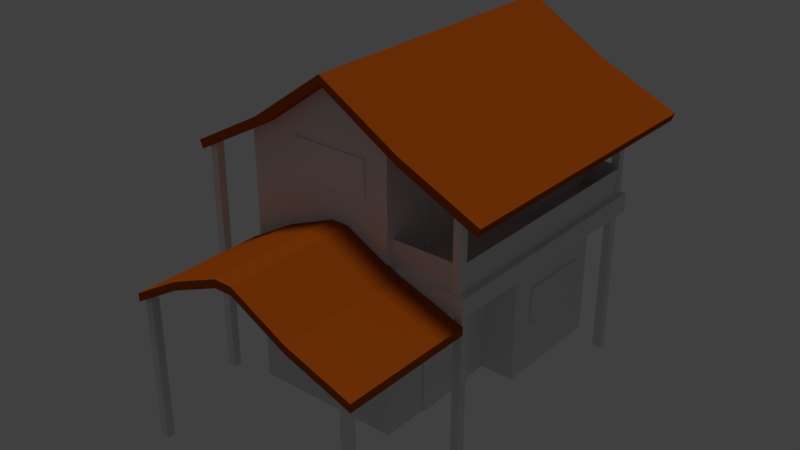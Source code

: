 # Source: 32.blend  (saved by Blender 2.79.0; exported with 4.5.12 LTS)
import bpy
from mathutils import Matrix  # noqa: F401  (used for matrix-valued properties, if any)

bpy.ops.wm.read_factory_settings(use_empty=True)
scene = bpy.context.scene
scene.name = 'Scene'

# ---- collections
col_collection_1 = bpy.data.collections.new('Collection 1'); scene.collection.children.link(col_collection_1)

# ---- materials (node trees are filled in below, after node groups)
mat_casa = bpy.data.materials.new('casa')
mat_casa.alpha_threshold = 0.0
mat_casa.use_transparent_shadow = False
mat_casa.roughness = 0.5
mat_casa.specular_intensity = 0.06842
mat_casa.line_color = (0.0, 0.0, 0.0, 1.0)
mat_telha = bpy.data.materials.new('telha')
mat_telha.alpha_threshold = 0.0
mat_telha.use_transparent_shadow = False
mat_telha.diffuse_color = (0.3931, 0.07515, 0.005034, 1.0)
mat_telha.roughness = 0.5
mat_telha.specular_intensity = 0.0
mat_material_000 = bpy.data.materials.new('Material.000')
mat_material_000.alpha_threshold = 0.0
mat_material_000.use_transparent_shadow = False
mat_material_000.roughness = 0.5

# ---- material node trees

# ---- world
world_world = bpy.data.worlds.new('World'); scene.world = world_world
world_world.color = (0.05088, 0.05088, 0.05088)
world_world.use_sun_shadow = False
world_world.sun_shadow_jitter_overblur = 0.0
world_world.cycles.sampling_method = 'MANUAL'

# ---- lights
light_hemi = bpy.data.lights.new('Hemi', 'SUN')
light_hemi.transmission_factor = 0.0
light_hemi.angle = 0.1993
light_hemi.energy = 1.0
light_hemi.shadow_buffer_clip_start = 0.5
light_hemi.shadow_soft_size = 0.1
light_hemi.shadow_cascade_max_distance = 1000.0

# ---- meshes
me_cube = bpy.data.meshes.new('Cube')
me_cube.from_pydata([(1.856, 0.9265, 3.704), (1.856, 0.9265, 4.382), (1.282, 0.9265, 3.704), (1.282, 0.9265, 4.382), (1.856, -0.9462, 3.704), (1.856, -0.9462, 4.382), (0.981, -0.9462, 3.704), (0.981, -0.9462, 4.382), (1.931, -0.9212, 3.704), (1.931, -0.9212, 4.382), (1.931, 0.8786, 3.704), (1.931, 0.8786, 4.382), (0.9685, -0.07827, 1.813), (0.9685, -0.3199, 1.813), (1.943, -0.9037, 5.89), (1.943, -0.9037, 3.716), (1.943, -0.9642, 5.89), (1.943, -0.9642, 3.716), (1.837, -0.9037, 5.89), (1.837, -0.9037, 3.716), (1.837, -0.9642, 5.89), (1.837, -0.9642, 3.716), (-0.4669, -1.994, 3.759), (-0.4669, -1.994, 3.94), (-0.4669, -0.987, 3.94), (-0.4669, -0.987, 3.759), (-1.128, -0.987, 3.278), (-1.128, -1.994, 3.278), (-1.128, -1.994, 3.097), (-1.128, -0.987, 3.097), (1.165, -0.987, 3.747), (1.165, -1.994, 3.747), (1.165, -1.994, 3.566), (1.165, -0.987, 3.566), (2.022, -1.994, 3.243), (2.022, -1.994, 3.062), (2.022, -0.987, 3.062), (2.022, -0.987, 3.243), (0.428, -0.987, 4.408), (0.428, -0.987, 4.227), (0.428, -1.994, 4.408), (0.428, -1.994, 4.227), (0.1947, -0.987, 4.408), (0.1947, -0.987, 4.227), (0.1947, -1.994, 4.408), (0.1947, -1.994, 4.227), (1.325, 1.129, 6.206), (1.325, -1.137, 6.206), (1.339, -1.137, 6.392), (1.339, 1.129, 6.392), (-0.6691, -1.137, 6.043), (-0.7163, -1.137, 6.219), (-0.6691, 1.129, 6.043), (-0.7163, 1.129, 6.219), (-1.687, 1.129, 5.318), (-1.687, -1.137, 5.318), (-1.639, 1.129, 5.143), (-1.639, -1.137, 5.143), (2.387, 1.129, 5.583), (2.387, -1.137, 5.583), (2.347, 1.129, 5.403), (2.347, -1.137, 5.403), (0.3035, 1.129, 7.247), (0.291, -1.137, 7.439), (0.291, 1.129, 7.439), (0.3035, -1.137, 7.247), (2.008, 0.9435, 3.786), (2.008, 0.9435, 3.362), (2.008, -0.9818, 3.786), (2.008, -0.9818, 3.362), (0.963, 0.9435, 3.786), (0.963, 0.9435, 3.362), (0.963, -0.9818, 3.786), (0.963, -0.9818, 3.362), (0.3, -1.0, 7.322), (0.3, 1.0, 7.322), (0.3, -1.0, 0.0), (0.3, 1.0, 0.0), (1.463, 0.06788, 6.16), (1.463, 1.0, 6.16), (-1.0, 0.06788, 5.841), (1.0, 0.06788, 6.559), (-1.0, 1.0, 5.841), (-1.0, -1.0, 5.841), (1.0, -1.0, 6.559), (1.0, 1.0, 6.559), (1.463, 0.06788, -3.482e-07), (1.463, 1.0, -3.482e-07), (-1.0, 0.06788, 0.0), (1.0, 0.06788, 0.0), (-1.0, 1.0, 0.0), (-1.0, -1.0, 0.0), (1.0, -1.0, 0.0), (1.0, 1.0, 0.0), (1.945, 0.8996, 3.394), (1.945, 0.8996, 0.005728), (1.945, 0.8391, 3.394), (1.945, 0.8391, 0.005728), (1.838, 0.8996, 3.394), (1.838, 0.8996, 0.005728), (1.838, 0.8391, 3.394), (1.838, 0.8391, 0.005728), (1.945, -1.909, 3.238), (1.945, -1.909, 0.005728), (1.945, -1.969, 3.238), (1.945, -1.969, 0.005728), (1.838, -1.909, 3.324), (1.838, -1.909, 0.005728), (1.838, -1.969, 3.324), (1.838, -1.969, 0.005728), (-0.9626, -1.909, 3.324), (-0.9626, -1.909, 0.005728), (-0.9626, -1.969, 3.324), (-0.9626, -1.969, 0.005728), (-1.069, -1.909, 3.297), (-1.069, -1.909, 0.005728), (-1.069, -1.969, 3.297), (-1.069, -1.969, 0.005728), (-1.453, -1.044, 5.445), (-1.453, -1.044, 0.005728), (-1.453, -1.105, 5.445), (-1.453, -1.105, 0.005728), (-1.559, -1.044, 5.386), (-1.559, -1.044, 0.005728), (-1.559, -1.105, 5.386), (-1.559, -1.105, 0.005728), (-1.453, 1.086, 5.445), (-1.453, 1.086, 0.005728), (-1.453, 1.026, 5.445), (-1.453, 1.026, 0.005728), (-1.559, 1.086, 5.386), (-1.559, 1.086, 0.005728), (-1.559, 1.026, 5.386), (-1.559, 1.026, 0.005728), (1.943, 0.9299, 5.89), (1.943, 0.9299, 3.716), (1.943, 0.8693, 5.89), (1.943, 0.8693, 3.716), (1.837, 0.9299, 5.89), (1.837, 0.9299, 3.716), (1.837, 0.8693, 5.89), (1.837, 0.8693, 3.716), (1.945, -0.8823, 3.394), (1.945, -0.8823, 0.005728), (1.945, -0.9428, 3.394), (1.945, -0.9428, 0.005728), (1.838, -0.8823, 3.394), (1.838, -0.8823, 0.005728), (1.838, -0.9428, 3.394), (1.838, -0.9428, 0.005728)], [(13, 12)], [(2, 3, 1, 0), (4, 5, 7, 6), (10, 11, 9, 8), (83, 91, 76, 74), (75, 77, 90, 82), (81, 89, 86, 78), (85, 93, 77, 75), (84, 74, 76, 92), (81, 84, 92, 89), (17, 16, 20, 21), (15, 14, 16, 17), (19, 18, 14, 15), (21, 20, 18, 19), (42, 43, 25, 24), (45, 44, 23, 22), (44, 42, 24, 23), (43, 45, 22, 25), (25, 22, 28, 29), (23, 24, 26, 27), (22, 23, 27, 28), (28, 27, 26, 29), (41, 39, 33, 32), (38, 40, 31, 30), (39, 38, 30, 33), (40, 41, 32, 31), (31, 32, 35, 34), (33, 30, 37, 36), (30, 31, 34, 37), (36, 37, 34, 35), (38, 42, 44, 40), (43, 39, 41, 45), (41, 40, 44, 45), (32, 33, 36, 35), (43, 42, 38, 39), (24, 25, 29, 26), (63, 48, 49, 64), (62, 64, 49, 46), (65, 47, 48, 63), (62, 46, 47, 65), (65, 63, 51, 50), (63, 64, 53, 51), (62, 52, 53, 64), (62, 65, 50, 52), (52, 50, 57, 56), (46, 60, 61, 47), (52, 56, 54, 53), (57, 55, 54, 56), (61, 60, 58, 59), (51, 53, 54, 55), (50, 51, 55, 57), (47, 61, 59, 48), (46, 49, 58, 60), (48, 59, 58, 49), (66, 70, 72, 68), (71, 67, 69, 73), (69, 68, 72, 73), (67, 66, 68, 69), (71, 70, 66, 67), (85, 79, 87, 93), (79, 78, 86, 87), (80, 82, 90, 88), (80, 88, 91, 83), (97, 96, 100, 101), (95, 94, 96, 97), (99, 98, 94, 95), (101, 100, 98, 99), (105, 104, 108, 109), (103, 102, 104, 105), (107, 106, 102, 103), (109, 108, 106, 107), (113, 112, 116, 117), (111, 110, 112, 113), (115, 114, 110, 111), (117, 116, 114, 115), (121, 120, 124, 125), (119, 118, 120, 121), (123, 122, 118, 119), (125, 124, 122, 123), (129, 128, 132, 133), (127, 126, 128, 129), (131, 130, 126, 127), (133, 132, 130, 131), (137, 136, 140, 141), (135, 134, 136, 137), (139, 138, 134, 135), (141, 140, 138, 139), (145, 144, 148, 149), (143, 142, 144, 145), (147, 146, 142, 143), (149, 148, 146, 147)])
me_cube.polygons.foreach_set('material_index', [0, 0, 0, 0, 0, 0, 0, 0, 0, 0, 0, 0, 0, 1, 1, 1, 1, 1, 1, 1, 1, 1, 1, 1, 1, 1, 1, 1, 1, 1, 1, 1, 1, 1, 1, 1, 1, 1, 1, 1, 1, 1, 1, 1, 1, 1, 1, 1, 1, 1, 1, 1, 1, 0, 0, 0, 0, 0, 0, 0, 0, 0, 0, 0, 0, 0, 0, 0, 0, 0, 0, 0, 0, 0, 0, 0, 0, 0, 0, 0, 0, 0, 0, 0, 0, 0, 0, 0, 0, 0])
_uv = me_cube.uv_layers.new(name='UVMap')
_uv.uv.foreach_set('vector', [0.141, 0.8558, 0.141, 0.9131, 0.01042, 0.9131, 0.01042, 0.8558, 0.141, 0.8558, 0.141, 0.9131, 0.01042, 0.9131, 0.01042, 0.8558, 0.4947, 0.8558, 0.4947, 0.9131, 0.01042, 0.9131, 0.01042, 0.8558, 0.02487, 0.66, 0.02487, 0.00645, 0.1958, 0.00645, 0.1958, 0.8257, 0.4406, 0.8257, 0.4406, 0.00645, 0.6115, 0.00645, 0.6115, 0.66, 0.2916, 0.66, 0.2916, 0.00645, 0.3792, 0.00645, 0.3792, 0.6612, 0.3486, 0.7403, 0.3486, 0.00645, 0.4406, 0.00645, 0.4406, 0.8257, 0.2878, 0.7403, 0.1958, 0.8257, 0.1958, 0.00645, 0.2878, 0.00645, 0.2916, 0.66, 0.02487, 0.66, 0.02487, 0.00645, 0.2916, 0.00645, 0.008825, 0.9748, 0.5334, 0.9748, 0.5334, 0.9931, 0.008825, 0.9931, 0.008825, 0.9644, 0.5334, 0.9644, 0.5334, 0.9748, 0.008825, 0.9748, 0.008825, 0.9461, 0.5334, 0.9461, 0.5334, 0.9644, 0.008825, 0.9644, 0.008825, 0.9357, 0.5334, 0.9357, 0.5334, 0.9461, 0.008825, 0.9461, 0.6502, 0.8452, 0.6573, 0.8317, 0.6261, 0.7707, 0.619, 0.7843, 0.6573, 0.8317, 0.6502, 0.8452, 0.619, 0.7843, 0.6261, 0.7707, 0.818, 0.5644, 0.9813, 0.5644, 0.9813, 0.6279, 0.818, 0.6279, 0.6366, 0.5671, 0.7999, 0.5671, 0.7998, 0.6306, 0.6365, 0.6306, 0.6365, 0.6306, 0.7998, 0.6306, 0.7998, 0.704, 0.6365, 0.7039, 0.818, 0.6279, 0.9813, 0.6279, 0.9813, 0.7013, 0.818, 0.7013, 0.6261, 0.7707, 0.619, 0.7843, 0.5954, 0.7087, 0.6025, 0.6951, 0.7438, 0.7632, 0.7438, 0.7785, 0.9772, 0.7796, 0.9773, 0.7643, 0.7999, 0.5488, 0.6366, 0.5488, 0.6367, 0.4712, 0.8, 0.4712, 0.9813, 0.5461, 0.818, 0.5461, 0.818, 0.4685, 0.9813, 0.4685, 0.6748, 0.8408, 0.6677, 0.8544, 0.7489, 0.8338, 0.756, 0.8202, 0.6677, 0.8544, 0.6748, 0.8408, 0.756, 0.8202, 0.7489, 0.8338, 0.7489, 0.8338, 0.756, 0.8202, 0.8399, 0.8161, 0.8328, 0.8297, 0.756, 0.8202, 0.7489, 0.8338, 0.8328, 0.8297, 0.8399, 0.8161, 0.9813, 0.4685, 0.818, 0.4685, 0.818, 0.3906, 0.9813, 0.3906, 0.9772, 0.7632, 0.9773, 0.7785, 0.7438, 0.7796, 0.7438, 0.7643, 0.9813, 0.5461, 0.9813, 0.5644, 0.818, 0.5644, 0.818, 0.5461, 0.6366, 0.5671, 0.6366, 0.5488, 0.7999, 0.5488, 0.7999, 0.5671, 0.6748, 0.8408, 0.6677, 0.8544, 0.6502, 0.8452, 0.6573, 0.8317, 0.8, 0.4712, 0.6367, 0.4712, 0.6367, 0.3932, 0.8, 0.3933, 0.6573, 0.8317, 0.6502, 0.8452, 0.6677, 0.8544, 0.6748, 0.8408, 0.619, 0.7843, 0.6261, 0.7707, 0.6025, 0.6951, 0.5954, 0.7087, 0.6461, 0.1889, 0.6461, 0.09575, 0.9894, 0.09575, 0.9894, 0.1889, 0.9767, 0.7349, 0.9905, 0.7468, 0.8408, 0.7345, 0.8294, 0.7215, 0.9766, 0.7357, 0.8294, 0.7215, 0.8407, 0.7346, 0.9905, 0.7468, 0.985, 0.2017, 0.985, 0.2934, 0.6458, 0.2934, 0.6458, 0.2017, 0.9844, 0.735, 0.9977, 0.7473, 0.8378, 0.7333, 0.8282, 0.7199, 0.6461, 0.1889, 0.9894, 0.1889, 0.9894, 0.09575, 0.6461, 0.09575, 0.9784, 0.735, 0.8221, 0.7199, 0.8318, 0.7333, 0.9916, 0.7473, 0.985, 0.3752, 0.6458, 0.3752, 0.6458, 0.2934, 0.985, 0.2934, 0.985, 0.2934, 0.6458, 0.2934, 0.6458, 0.2017, 0.985, 0.2017, 0.985, 0.2934, 0.985, 0.3752, 0.6458, 0.3752, 0.6458, 0.2934, 0.8317, 0.7199, 0.6979, 0.723, 0.7075, 0.7364, 0.8413, 0.7333, 0.8595, 0.8733, 0.8595, 0.8845, 0.5108, 0.8845, 0.5108, 0.8733, 0.5108, 0.8725, 0.8595, 0.8725, 0.8595, 0.8839, 0.5108, 0.8839, 0.6461, 0.09575, 0.9894, 0.09575, 0.9894, 0.01249, 0.6461, 0.01249, 0.8282, 0.7199, 0.8378, 0.7333, 0.704, 0.7364, 0.6944, 0.723, 0.8294, 0.7215, 0.6979, 0.723, 0.7068, 0.7371, 0.8407, 0.7346, 0.8294, 0.7215, 0.8408, 0.7345, 0.707, 0.7378, 0.6979, 0.7238, 0.6461, 0.09575, 0.6461, 0.01249, 0.9894, 0.01249, 0.9894, 0.09575, 0.5862, 0.9843, 0.5862, 0.8959, 0.9874, 0.8959, 0.9874, 0.9843, 0.9874, 0.8959, 0.9874, 0.9843, 0.5862, 0.9843, 0.5862, 0.8959, 0.6746, 0.8959, 0.6746, 0.9318, 0.5862, 0.9318, 0.5862, 0.8959, 0.9874, 0.8959, 0.9874, 0.9318, 0.5862, 0.9318, 0.5862, 0.8959, 0.5862, 0.8959, 0.5862, 0.9318, 0.6746, 0.9318, 0.6746, 0.8959, 0.3486, 0.7403, 0.2878, 0.6957, 0.2878, 0.00645, 0.3486, 0.00645, 0.6115, 0.66, 0.3792, 0.6612, 0.3792, 0.00645, 0.6115, 0.00645, 0.2916, 0.66, 0.02487, 0.66, 0.02487, 0.00645, 0.2916, 0.00645, 0.2916, 0.66, 0.2916, 0.00645, 0.6115, 0.00645, 0.6115, 0.66, 0.008825, 0.9748, 0.5334, 0.9748, 0.5334, 0.9931, 0.008825, 0.9931, 0.008825, 0.9644, 0.5334, 0.9644, 0.5334, 0.9748, 0.008825, 0.9748, 0.008825, 0.9461, 0.5334, 0.9461, 0.5334, 0.9644, 0.008825, 0.9644, 0.008825, 0.9357, 0.5334, 0.9357, 0.5334, 0.9461, 0.008825, 0.9461, 0.008825, 0.9748, 0.5334, 0.9748, 0.5334, 0.9931, 0.008825, 0.9931, 0.008825, 0.9644, 0.5334, 0.9644, 0.5334, 0.9748, 0.008825, 0.9748, 0.008825, 0.9461, 0.5334, 0.9461, 0.5334, 0.9644, 0.008825, 0.9644, 0.008825, 0.9357, 0.5334, 0.9357, 0.5334, 0.9461, 0.008825, 0.9461, 0.008825, 0.9748, 0.5334, 0.9748, 0.5334, 0.9931, 0.008825, 0.9931, 0.008825, 0.9644, 0.5334, 0.9644, 0.5334, 0.9748, 0.008825, 0.9748, 0.008825, 0.9461, 0.5334, 0.9461, 0.5334, 0.9644, 0.008825, 0.9644, 0.008825, 0.9357, 0.5334, 0.9357, 0.5334, 0.9461, 0.008825, 0.9461, 0.008825, 0.9748, 0.5334, 0.9748, 0.5334, 0.9931, 0.008825, 0.9931, 0.008825, 0.9644, 0.5334, 0.9644, 0.5334, 0.9748, 0.008825, 0.9748, 0.008825, 0.9461, 0.5334, 0.9461, 0.5334, 0.9644, 0.008825, 0.9644, 0.008825, 0.9357, 0.5334, 0.9357, 0.5334, 0.9461, 0.008825, 0.9461, 0.008825, 0.9748, 0.5334, 0.9748, 0.5334, 0.9931, 0.008825, 0.9931, 0.008825, 0.9644, 0.5334, 0.9644, 0.5334, 0.9748, 0.008825, 0.9748, 0.008825, 0.9461, 0.5334, 0.9461, 0.5334, 0.9644, 0.008825, 0.9644, 0.008825, 0.9357, 0.5334, 0.9357, 0.5334, 0.9461, 0.008825, 0.9461, 0.008825, 0.9748, 0.5334, 0.9748, 0.5334, 0.9931, 0.008825, 0.9931, 0.008825, 0.9644, 0.5334, 0.9644, 0.5334, 0.9748, 0.008825, 0.9748, 0.008825, 0.9461, 0.5334, 0.9461, 0.5334, 0.9644, 0.008825, 0.9644, 0.008825, 0.9357, 0.5334, 0.9357, 0.5334, 0.9461, 0.008825, 0.9461, 0.008825, 0.9748, 0.5334, 0.9748, 0.5334, 0.9931, 0.008825, 0.9931, 0.008825, 0.9644, 0.5334, 0.9644, 0.5334, 0.9748, 0.008825, 0.9748, 0.008825, 0.9461, 0.5334, 0.9461, 0.5334, 0.9644, 0.008825, 0.9644, 0.008825, 0.9357, 0.5334, 0.9357, 0.5334, 0.9461, 0.008825, 0.9461])
me_cube.materials.append(mat_casa)
me_cube.materials.append(mat_telha)
me_cube.use_remesh_preserve_volume = False
me_cube.use_remesh_preserve_attributes = False
me_cube.use_mirror_vertex_groups = False
me_cube.update()
me_cube_001 = bpy.data.meshes.new('Cube.001')
me_cube_001.from_pydata([(34.73, 2.54, -0.8069), (34.73, 2.54, 1.002), (14.34, 2.54, -0.8069), (14.34, 2.54, 1.002), (34.73, 2.374, -0.8069), (34.73, 2.374, 1.002), (14.34, 2.374, -0.8069), (14.34, 2.374, 1.002), (93.5, 1.301, 0.3451), (93.5, 1.301, 1.154), (62.4, 1.301, 0.3451), (62.4, 1.301, 1.154), (93.5, 1.174, 0.3451), (93.5, 1.174, 1.154), (62.4, 1.174, 0.3451), (62.4, 1.174, 1.154), (34.73, 2.54, 2.873), (34.73, 2.54, 4.682), (14.34, 2.54, 2.873), (14.34, 2.54, 4.682), (34.73, 2.374, 2.873), (34.73, 2.374, 4.682), (14.34, 2.374, 2.873), (14.34, 2.374, 4.682), (93.5, 1.301, 3.558), (93.5, 1.301, 4.367), (62.4, 1.301, 3.558), (62.4, 1.301, 4.367), (93.5, 1.174, 3.558), (93.5, 1.174, 4.367), (62.4, 1.174, 3.558), (62.4, 1.174, 4.367), (101.7, 5.636, 0.3451), (101.7, 5.636, 1.154), (101.7, 3.056, 0.3451), (101.7, 3.056, 1.154), (103.2, 5.636, 0.3451), (103.2, 5.636, 1.154), (103.2, 3.056, 0.3451), (103.2, 3.056, 1.154), (101.7, 5.636, 3.558), (101.7, 5.636, 4.367), (101.7, 3.056, 3.558), (101.7, 3.056, 4.367), (103.2, 5.636, 3.558), (103.2, 5.636, 4.367), (103.2, 3.056, 3.558), (103.2, 3.056, 4.367), (-4.386, 6.193, 0.5916), (-4.386, 6.193, 1.401), (-4.386, 3.613, 0.5916), (-4.386, 3.613, 1.401), (-5.922, 6.193, 0.5916), (-5.922, 6.193, 1.401), (-5.922, 3.613, 0.5916), (-5.922, 3.613, 1.401), (-4.386, 5.789, 4.117), (-4.386, 5.789, 4.926), (-4.386, 3.209, 4.117), (-4.386, 3.209, 4.926), (-5.922, 5.789, 4.117), (-5.922, 5.789, 4.926), (-5.922, 3.209, 4.117), (-5.922, 3.209, 4.926)], [], [(10, 14, 15, 11), (2, 6, 7, 3), (6, 4, 5, 7), (4, 0, 1, 5), (7, 5, 1, 3), (14, 12, 13, 15), (12, 8, 9, 13), (10, 8, 12, 14), (15, 13, 9, 11), (18, 22, 23, 19), (22, 20, 21, 23), (20, 16, 17, 21), (23, 21, 17, 19), (26, 30, 31, 27), (30, 28, 29, 31), (28, 24, 25, 29), (26, 24, 28, 30), (31, 29, 25, 27), (34, 38, 39, 35), (38, 36, 37, 39), (36, 32, 33, 37), (34, 32, 36, 38), (39, 37, 33, 35), (42, 46, 47, 43), (46, 44, 45, 47), (44, 40, 41, 45), (42, 40, 44, 46), (47, 45, 41, 43), (50, 51, 55, 54), (54, 55, 53, 52), (52, 53, 49, 48), (50, 54, 52, 48), (55, 51, 49, 53), (58, 59, 63, 62), (62, 63, 61, 60), (60, 61, 57, 56), (58, 62, 60, 56), (63, 59, 57, 61)])
_uv = me_cube_001.uv_layers.new(name='UVMap')
_uv.uv.foreach_set('vector', [0.02109, 0.5436, 0.406, 0.5436, 0.406, 0.5202, 0.02109, 0.5202, 0.8215, 0.6589, 0.9951, 0.6589, 0.9951, 0.6422, 0.8215, 0.6422, 0.9906, 0.3058, 0.8268, 0.3058, 0.8268, 0.6263, 0.9906, 0.6263, 0.9951, 0.6422, 0.8215, 0.6422, 0.8215, 0.6589, 0.9951, 0.6589, 0.9951, 0.6589, 0.9951, 0.6422, 0.8215, 0.6422, 0.8215, 0.6589, 0.4096, 0.289, 0.02373, 0.289, 0.02373, 0.5005, 0.4096, 0.5005, 0.406, 0.5202, 0.02109, 0.5202, 0.02109, 0.5436, 0.406, 0.5436, 0.406, 0.5202, 0.02109, 0.5202, 0.02109, 0.5436, 0.406, 0.5436, 0.406, 0.5202, 0.02109, 0.5202, 0.02109, 0.5436, 0.406, 0.5436, 0.8215, 0.6589, 0.9951, 0.6589, 0.9951, 0.6422, 0.8215, 0.6422, 0.9906, 0.3058, 0.8268, 0.3058, 0.8268, 0.6263, 0.9906, 0.6263, 0.9951, 0.6422, 0.8215, 0.6422, 0.8215, 0.6589, 0.9951, 0.6589, 0.9951, 0.6589, 0.9951, 0.6422, 0.8215, 0.6422, 0.8215, 0.6589, 0.02109, 0.5436, 0.406, 0.5436, 0.406, 0.5202, 0.02109, 0.5202, 0.4096, 0.289, 0.02373, 0.289, 0.02373, 0.5005, 0.4096, 0.5005, 0.406, 0.5202, 0.02109, 0.5202, 0.02109, 0.5436, 0.406, 0.5436, 0.406, 0.5202, 0.02109, 0.5202, 0.02109, 0.5436, 0.406, 0.5436, 0.406, 0.5202, 0.02109, 0.5202, 0.02109, 0.5436, 0.406, 0.5436, 0.02109, 0.5436, 0.406, 0.5436, 0.406, 0.5202, 0.02109, 0.5202, 0.4096, 0.289, 0.02373, 0.289, 0.02373, 0.5005, 0.4096, 0.5005, 0.406, 0.5202, 0.02109, 0.5202, 0.02109, 0.5436, 0.406, 0.5436, 0.406, 0.5202, 0.02109, 0.5202, 0.02109, 0.5436, 0.406, 0.5436, 0.406, 0.5202, 0.02109, 0.5202, 0.02109, 0.5436, 0.406, 0.5436, 0.02109, 0.5436, 0.406, 0.5436, 0.406, 0.5202, 0.02109, 0.5202, 0.4096, 0.289, 0.02373, 0.289, 0.02373, 0.5005, 0.4096, 0.5005, 0.406, 0.5202, 0.02109, 0.5202, 0.02109, 0.5436, 0.406, 0.5436, 0.406, 0.5202, 0.02109, 0.5202, 0.02109, 0.5436, 0.406, 0.5436, 0.406, 0.5202, 0.02109, 0.5202, 0.02109, 0.5436, 0.406, 0.5436, 0.02109, 0.5436, 0.02109, 0.5202, 0.406, 0.5202, 0.406, 0.5436, 0.4096, 0.289, 0.4096, 0.5005, 0.02373, 0.5005, 0.02373, 0.289, 0.406, 0.5202, 0.406, 0.5436, 0.02109, 0.5436, 0.02109, 0.5202, 0.406, 0.5202, 0.406, 0.5436, 0.02109, 0.5436, 0.02109, 0.5202, 0.406, 0.5202, 0.406, 0.5436, 0.02109, 0.5436, 0.02109, 0.5202, 0.02109, 0.5436, 0.02109, 0.5202, 0.406, 0.5202, 0.406, 0.5436, 0.4096, 0.289, 0.4096, 0.5005, 0.02373, 0.5005, 0.02373, 0.289, 0.406, 0.5202, 0.406, 0.5436, 0.02109, 0.5436, 0.02109, 0.5202, 0.406, 0.5202, 0.406, 0.5436, 0.02109, 0.5436, 0.02109, 0.5202, 0.406, 0.5202, 0.406, 0.5436, 0.02109, 0.5436, 0.02109, 0.5202])
me_cube_001.materials.append(mat_material_000)
me_cube_001.use_remesh_preserve_volume = False
me_cube_001.use_remesh_preserve_attributes = False
me_cube_001.use_mirror_vertex_groups = False
me_cube_001.update()

# ---- objects
ob_hemi = bpy.data.objects.new('Hemi', light_hemi)
ob_cube = bpy.data.objects.new('Cube', me_cube)
ob_cube_002 = bpy.data.objects.new('Cube.002', me_cube_001)

# ---- transforms, parenting, visibility, modifiers, constraints
ob_hemi.location = (-1.67, -11.44, 35.32)
ob_hemi.lineart.crease_threshold = 0.0
ob_cube.location = (-2.77, 0.05545, -0.07433)
ob_cube.scale = (3.48, 6.103, 2.054)
ob_cube.lock_rotations_4d = False
ob_cube.empty_display_type = 'ARROWS'
ob_cube.lineart.crease_threshold = 0.0
ob_cube_002.location = (4.028, -5.448, 1.601)
ob_cube_002.rotation_euler = (0.0, -0.0, 1.571)
ob_cube_002.scale = (0.1135, 1.368, 2.118)
ob_cube_002.lineart.crease_threshold = 0.0

# ---- collection membership
col_collection_1.objects.link(ob_hemi)
col_collection_1.objects.link(ob_cube)
col_collection_1.objects.link(ob_cube_002)

# ---- scene / render settings (as saved in the file)
scene.frame_start = 1; scene.frame_end = 250; scene.frame_set(0)
scene.render.engine = 'BLENDER_EEVEE_NEXT'
scene.render.resolution_percentage = 50
scene.render.dither_intensity = 0.0
scene.cycles.use_denoising = False
scene.cycles.samples = 128
scene.cycles.sampling_pattern = 'TABULATED_SOBOL'
scene.cycles.use_adaptive_sampling = False
scene.cycles.use_light_tree = False
scene.cycles.blur_glossy = 0.0
scene.cycles.sample_clamp_indirect = 0.0
scene.view_settings.view_transform = 'Standard'
bpy.context.view_layer.update()

# ---- added for rendering (the .blend has no active camera): camera
cam_auto = bpy.data.cameras.new('AutoCamera')
cam_auto.lens = 50.0
cam_auto.sensor_width = 36.0
cam_auto.clip_end = 1000.0
ob_auto_camera = bpy.data.objects.new('AutoCamera', cam_auto)
scene.collection.objects.link(ob_auto_camera)
ob_auto_camera.location = (24.5961, -33.9621, 28.4661)
ob_auto_camera.rotation_euler = (1.09748, -7.21219e-08, 0.694738)
scene.camera = ob_auto_camera
bpy.context.view_layer.update()
